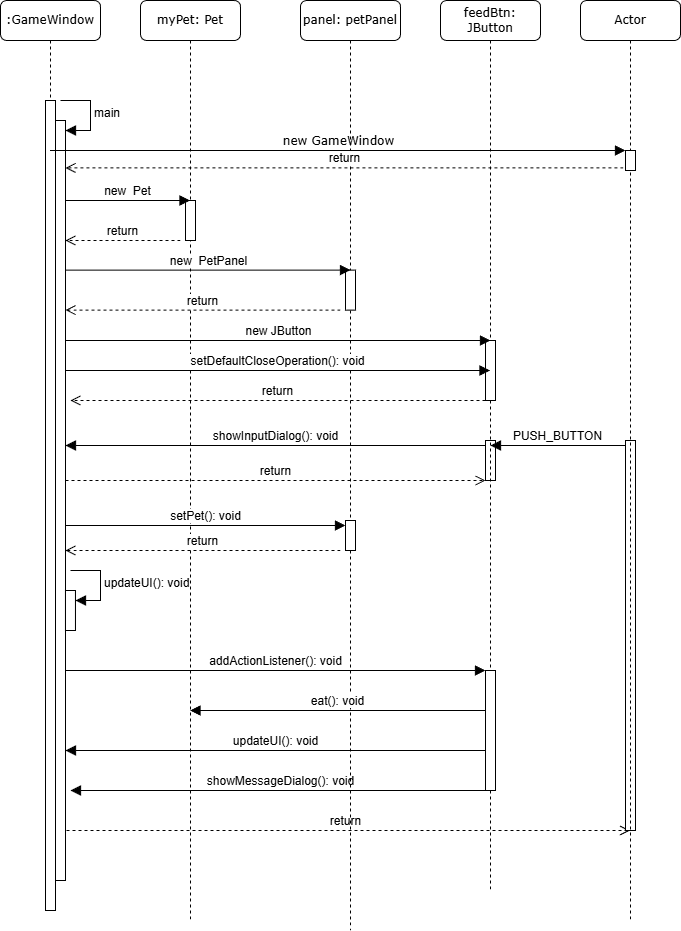

The diagram above was exported from draw.io. Its source (the exported page's mxGraphModel, read from the mxfile embedded in the PNG):
<mxGraphModel dx="1244" dy="1027" grid="1" gridSize="10" guides="1" tooltips="1" connect="1" arrows="1" fold="1" page="1" pageScale="1" pageWidth="1100" pageHeight="850" background="none" math="0" shadow="0">
  <root>
    <mxCell id="0" />
    <mxCell id="1" parent="0" />
    <mxCell id="pQi0H37LVdYmO1mB3V2N-14" parent="1" style="shape=umlLifeline;perimeter=lifelinePerimeter;whiteSpace=wrap;html=1;container=1;collapsible=0;recursiveResize=0;outlineConnect=0;rounded=1;shadow=0;comic=0;labelBackgroundColor=none;strokeWidth=1;fontFamily=Verdana;fontSize=12;align=center;" value="myPet: Pet" vertex="1">
      <mxGeometry height="920" width="100" x="290" y="730" as="geometry" />
    </mxCell>
    <mxCell id="pQi0H37LVdYmO1mB3V2N-15" parent="pQi0H37LVdYmO1mB3V2N-14" style="html=1;points=[];perimeter=orthogonalPerimeter;rounded=0;shadow=0;comic=0;labelBackgroundColor=none;strokeWidth=1;fontFamily=Verdana;fontSize=12;align=center;" value="" vertex="1">
      <mxGeometry height="40" width="10" x="45" y="200" as="geometry" />
    </mxCell>
    <mxCell id="pQi0H37LVdYmO1mB3V2N-56" edge="1" parent="pQi0H37LVdYmO1mB3V2N-14" style="html=1;verticalAlign=bottom;endArrow=open;dashed=1;endSize=8;curved=0;rounded=0;fontSize=12;" target="pQi0H37LVdYmO1mB3V2N-51" value="return">
      <mxGeometry relative="1" as="geometry">
        <mxPoint x="40" y="240" as="sourcePoint" />
        <mxPoint x="-40" y="240" as="targetPoint" />
      </mxGeometry>
    </mxCell>
    <mxCell id="pQi0H37LVdYmO1mB3V2N-80" edge="1" parent="pQi0H37LVdYmO1mB3V2N-14" style="html=1;verticalAlign=bottom;endArrow=open;dashed=1;endSize=8;curved=0;rounded=0;fontSize=12;" target="pQi0H37LVdYmO1mB3V2N-51" value="return">
      <mxGeometry relative="1" as="geometry">
        <mxPoint x="200" y="550" as="sourcePoint" />
        <mxPoint x="-70" y="545" as="targetPoint" />
      </mxGeometry>
    </mxCell>
    <mxCell id="pQi0H37LVdYmO1mB3V2N-84" edge="1" parent="pQi0H37LVdYmO1mB3V2N-14" style="html=1;verticalAlign=bottom;endArrow=block;curved=0;rounded=0;fontSize=12;startSize=8;endSize=8;" value="showMessageDialog(): void">
      <mxGeometry relative="1" width="80" as="geometry">
        <mxPoint x="350" y="790" as="sourcePoint" />
        <mxPoint x="-70" y="790" as="targetPoint" />
      </mxGeometry>
    </mxCell>
    <mxCell id="pQi0H37LVdYmO1mB3V2N-94" edge="1" parent="pQi0H37LVdYmO1mB3V2N-14" style="html=1;verticalAlign=bottom;endArrow=open;dashed=1;endSize=8;curved=0;rounded=0;fontSize=12;" target="pQi0H37LVdYmO1mB3V2N-19" value="return">
      <mxGeometry relative="1" as="geometry">
        <mxPoint x="-80" y="830" as="sourcePoint" />
        <mxPoint x="340" y="830" as="targetPoint" />
      </mxGeometry>
    </mxCell>
    <mxCell id="pQi0H37LVdYmO1mB3V2N-16" parent="1" style="shape=umlLifeline;perimeter=lifelinePerimeter;whiteSpace=wrap;html=1;container=1;collapsible=0;recursiveResize=0;outlineConnect=0;rounded=1;shadow=0;comic=0;labelBackgroundColor=none;strokeWidth=1;fontFamily=Verdana;fontSize=12;align=center;" value="panel: petPanel" vertex="1">
      <mxGeometry height="930" width="100" x="450" y="730" as="geometry" />
    </mxCell>
    <mxCell id="pQi0H37LVdYmO1mB3V2N-60" parent="pQi0H37LVdYmO1mB3V2N-16" style="html=1;points=[];perimeter=orthogonalPerimeter;rounded=0;shadow=0;comic=0;labelBackgroundColor=none;strokeWidth=1;fontFamily=Verdana;fontSize=12;align=center;" value="" vertex="1">
      <mxGeometry height="40" width="10" x="45" y="269.6" as="geometry" />
    </mxCell>
    <mxCell id="pQi0H37LVdYmO1mB3V2N-61" edge="1" parent="pQi0H37LVdYmO1mB3V2N-16" style="html=1;verticalAlign=bottom;endArrow=open;dashed=1;endSize=8;curved=0;rounded=0;fontSize=12;" target="pQi0H37LVdYmO1mB3V2N-51" value="return">
      <mxGeometry relative="1" as="geometry">
        <mxPoint x="40" y="309.5999999999999" as="sourcePoint" />
        <mxPoint x="-75" y="309.5999999999999" as="targetPoint" />
      </mxGeometry>
    </mxCell>
    <mxCell id="pQi0H37LVdYmO1mB3V2N-62" edge="1" parent="pQi0H37LVdYmO1mB3V2N-16" source="pQi0H37LVdYmO1mB3V2N-51" style="html=1;verticalAlign=bottom;endArrow=block;curved=0;rounded=0;fontSize=12;startSize=8;endSize=8;" value="new&amp;nbsp; PetPanel">
      <mxGeometry relative="1" width="80" as="geometry">
        <mxPoint x="-75" y="269.6" as="sourcePoint" />
        <mxPoint x="50" y="269.6" as="targetPoint" />
      </mxGeometry>
    </mxCell>
    <mxCell id="pQi0H37LVdYmO1mB3V2N-73" parent="pQi0H37LVdYmO1mB3V2N-16" style="html=1;points=[[0,0,0,0,5],[0,1,0,0,-5],[1,0,0,0,5],[1,1,0,0,-5]];perimeter=orthogonalPerimeter;outlineConnect=0;targetShapes=umlLifeline;portConstraint=eastwest;newEdgeStyle={&quot;curved&quot;:0,&quot;rounded&quot;:0};" value="" vertex="1">
      <mxGeometry height="30" width="10" x="45" y="520" as="geometry" />
    </mxCell>
    <mxCell id="pQi0H37LVdYmO1mB3V2N-82" edge="1" parent="pQi0H37LVdYmO1mB3V2N-16" style="html=1;verticalAlign=bottom;endArrow=block;curved=0;rounded=0;fontSize=12;startSize=8;endSize=8;" target="pQi0H37LVdYmO1mB3V2N-51" value="updateUI(): void">
      <mxGeometry relative="1" width="80" as="geometry">
        <mxPoint x="185" y="750" as="sourcePoint" />
        <mxPoint x="-110" y="750" as="targetPoint" />
      </mxGeometry>
    </mxCell>
    <mxCell id="pQi0H37LVdYmO1mB3V2N-79" edge="1" parent="pQi0H37LVdYmO1mB3V2N-16" style="html=1;verticalAlign=bottom;endArrow=open;dashed=1;endSize=8;curved=0;rounded=0;fontSize=12;" value="return">
      <mxGeometry relative="1" as="geometry">
        <mxPoint x="185" y="400" as="sourcePoint" />
        <mxPoint x="-230" y="400" as="targetPoint" />
      </mxGeometry>
    </mxCell>
    <mxCell id="pQi0H37LVdYmO1mB3V2N-89" parent="pQi0H37LVdYmO1mB3V2N-16" style="html=1;points=[[0,0,0,0,5],[0,1,0,0,-5],[1,0,0,0,5],[1,1,0,0,-5]];perimeter=orthogonalPerimeter;outlineConnect=0;targetShapes=umlLifeline;portConstraint=eastwest;newEdgeStyle={&quot;curved&quot;:0,&quot;rounded&quot;:0};" value="" vertex="1">
      <mxGeometry height="40" width="10" x="185" y="440" as="geometry" />
    </mxCell>
    <mxCell id="pQi0H37LVdYmO1mB3V2N-87" parent="pQi0H37LVdYmO1mB3V2N-16" style="html=1;points=[[0,0,0,0,5],[0,1,0,0,-5],[1,0,0,0,5],[1,1,0,0,-5]];perimeter=orthogonalPerimeter;outlineConnect=0;targetShapes=umlLifeline;portConstraint=eastwest;newEdgeStyle={&quot;curved&quot;:0,&quot;rounded&quot;:0};" value="" vertex="1">
      <mxGeometry height="390" width="10" x="325" y="440" as="geometry" />
    </mxCell>
    <mxCell id="pQi0H37LVdYmO1mB3V2N-88" edge="1" parent="pQi0H37LVdYmO1mB3V2N-16" source="pQi0H37LVdYmO1mB3V2N-87" style="html=1;verticalAlign=bottom;endArrow=block;curved=0;rounded=0;fontSize=12;startSize=8;endSize=8;exitX=0;exitY=0;exitDx=0;exitDy=5;exitPerimeter=0;" value="PUSH_BUTTON">
      <mxGeometry relative="1" width="80" as="geometry">
        <mxPoint x="200" y="440" as="sourcePoint" />
        <mxPoint x="190" y="445" as="targetPoint" />
      </mxGeometry>
    </mxCell>
    <mxCell id="pQi0H37LVdYmO1mB3V2N-91" edge="1" parent="pQi0H37LVdYmO1mB3V2N-16" source="pQi0H37LVdYmO1mB3V2N-89" style="html=1;verticalAlign=bottom;endArrow=block;curved=0;rounded=0;fontSize=12;startSize=8;endSize=8;exitX=0;exitY=0;exitDx=0;exitDy=5;exitPerimeter=0;" value="&lt;span style=&quot;text-align: left;&quot;&gt;showInputDialog(): void&lt;/span&gt;">
      <mxGeometry relative="1" width="80" as="geometry">
        <mxPoint x="105" y="450" as="sourcePoint" />
        <mxPoint x="-235" y="445" as="targetPoint" />
      </mxGeometry>
    </mxCell>
    <mxCell id="pQi0H37LVdYmO1mB3V2N-92" edge="1" parent="pQi0H37LVdYmO1mB3V2N-16" style="html=1;verticalAlign=bottom;endArrow=open;dashed=1;endSize=8;curved=0;rounded=0;fontSize=12;" target="pQi0H37LVdYmO1mB3V2N-89" value="return">
      <mxGeometry relative="1" as="geometry">
        <mxPoint x="-235" y="480" as="sourcePoint" />
        <mxPoint x="-230" y="479.5" as="targetPoint" />
      </mxGeometry>
    </mxCell>
    <mxCell id="pQi0H37LVdYmO1mB3V2N-18" parent="1" style="shape=umlLifeline;perimeter=lifelinePerimeter;whiteSpace=wrap;html=1;container=1;collapsible=0;recursiveResize=0;outlineConnect=0;rounded=1;shadow=0;comic=0;labelBackgroundColor=none;strokeWidth=1;fontFamily=Verdana;fontSize=12;align=center;" value="feedBtn: JButton" vertex="1">
      <mxGeometry height="890" width="100" x="590" y="730" as="geometry" />
    </mxCell>
    <mxCell id="pQi0H37LVdYmO1mB3V2N-66" parent="pQi0H37LVdYmO1mB3V2N-18" style="html=1;points=[[0,0,0,0,5],[0,1,0,0,-5],[1,0,0,0,5],[1,1,0,0,-5]];perimeter=orthogonalPerimeter;outlineConnect=0;targetShapes=umlLifeline;portConstraint=eastwest;newEdgeStyle={&quot;curved&quot;:0,&quot;rounded&quot;:0};" value="" vertex="1">
      <mxGeometry height="60" width="10" x="45" y="340" as="geometry" />
    </mxCell>
    <mxCell id="pQi0H37LVdYmO1mB3V2N-77" parent="pQi0H37LVdYmO1mB3V2N-18" style="html=1;points=[[0,0,0,0,5],[0,1,0,0,-5],[1,0,0,0,5],[1,1,0,0,-5]];perimeter=orthogonalPerimeter;outlineConnect=0;targetShapes=umlLifeline;portConstraint=eastwest;newEdgeStyle={&quot;curved&quot;:0,&quot;rounded&quot;:0};" value="" vertex="1">
      <mxGeometry height="120" width="10" x="45" y="670" as="geometry" />
    </mxCell>
    <mxCell id="pQi0H37LVdYmO1mB3V2N-78" edge="1" parent="pQi0H37LVdYmO1mB3V2N-18" source="pQi0H37LVdYmO1mB3V2N-51" style="html=1;verticalAlign=bottom;endArrow=block;curved=0;rounded=0;fontSize=12;startSize=8;endSize=8;" value="addActionListener(): void">
      <mxGeometry relative="1" width="80" as="geometry">
        <mxPoint x="-35" y="670" as="sourcePoint" />
        <mxPoint x="45" y="670" as="targetPoint" />
      </mxGeometry>
    </mxCell>
    <mxCell id="pQi0H37LVdYmO1mB3V2N-19" parent="1" style="shape=umlLifeline;perimeter=lifelinePerimeter;whiteSpace=wrap;html=1;container=1;collapsible=0;recursiveResize=0;outlineConnect=0;rounded=1;shadow=0;comic=0;labelBackgroundColor=none;strokeWidth=1;fontFamily=Verdana;fontSize=12;align=center;" value="Actor" vertex="1">
      <mxGeometry height="920" width="100" x="730" y="730" as="geometry" />
    </mxCell>
    <mxCell id="pQi0H37LVdYmO1mB3V2N-22" parent="1" style="shape=umlLifeline;perimeter=lifelinePerimeter;whiteSpace=wrap;html=1;container=1;collapsible=0;recursiveResize=0;outlineConnect=0;rounded=1;shadow=0;comic=0;labelBackgroundColor=none;strokeWidth=1;fontFamily=Verdana;fontSize=12;align=center;" value=":GameWindow" vertex="1">
      <mxGeometry height="910" width="100" x="150" y="730" as="geometry" />
    </mxCell>
    <mxCell id="pQi0H37LVdYmO1mB3V2N-23" parent="pQi0H37LVdYmO1mB3V2N-22" style="html=1;points=[];perimeter=orthogonalPerimeter;rounded=0;shadow=0;comic=0;labelBackgroundColor=none;strokeWidth=1;fontFamily=Verdana;fontSize=12;align=center;" value="" vertex="1">
      <mxGeometry height="810" width="10" x="45" y="100" as="geometry" />
    </mxCell>
    <mxCell id="pQi0H37LVdYmO1mB3V2N-51" parent="pQi0H37LVdYmO1mB3V2N-22" style="html=1;points=[[0,0,0,0,5],[0,1,0,0,-5],[1,0,0,0,5],[1,1,0,0,-5]];perimeter=orthogonalPerimeter;outlineConnect=0;targetShapes=umlLifeline;portConstraint=eastwest;newEdgeStyle={&quot;curved&quot;:0,&quot;rounded&quot;:0};" value="" vertex="1">
      <mxGeometry height="760" width="10" x="55" y="120" as="geometry" />
    </mxCell>
    <mxCell id="pQi0H37LVdYmO1mB3V2N-52" edge="1" parent="pQi0H37LVdYmO1mB3V2N-22" style="html=1;align=left;spacingLeft=2;endArrow=block;rounded=0;edgeStyle=orthogonalEdgeStyle;curved=0;rounded=0;fontSize=12;startSize=8;endSize=8;" target="pQi0H37LVdYmO1mB3V2N-51" value="main">
      <mxGeometry relative="1" as="geometry">
        <Array as="points">
          <mxPoint x="90" y="130" />
        </Array>
        <mxPoint x="60" y="100" as="sourcePoint" />
      </mxGeometry>
    </mxCell>
    <mxCell id="pQi0H37LVdYmO1mB3V2N-54" edge="1" parent="pQi0H37LVdYmO1mB3V2N-22" style="html=1;verticalAlign=bottom;endArrow=block;curved=0;rounded=0;fontSize=12;startSize=8;endSize=8;" target="pQi0H37LVdYmO1mB3V2N-14" value="new&amp;nbsp; Pet">
      <mxGeometry relative="1" width="80" as="geometry">
        <mxPoint x="65" y="200" as="sourcePoint" />
        <mxPoint x="145" y="200" as="targetPoint" />
      </mxGeometry>
    </mxCell>
    <mxCell id="pQi0H37LVdYmO1mB3V2N-75" parent="pQi0H37LVdYmO1mB3V2N-22" style="html=1;points=[[0,0,0,0,5],[0,1,0,0,-5],[1,0,0,0,5],[1,1,0,0,-5]];perimeter=orthogonalPerimeter;outlineConnect=0;targetShapes=umlLifeline;portConstraint=eastwest;newEdgeStyle={&quot;curved&quot;:0,&quot;rounded&quot;:0};" value="" vertex="1">
      <mxGeometry height="40" width="10" x="64.96000000000001" y="590" as="geometry" />
    </mxCell>
    <mxCell id="pQi0H37LVdYmO1mB3V2N-76" edge="1" parent="pQi0H37LVdYmO1mB3V2N-22" style="html=1;align=left;spacingLeft=2;endArrow=block;rounded=0;edgeStyle=orthogonalEdgeStyle;curved=0;rounded=0;fontSize=12;startSize=8;endSize=8;" target="pQi0H37LVdYmO1mB3V2N-75" value="updateUI(): void">
      <mxGeometry relative="1" as="geometry">
        <Array as="points">
          <mxPoint x="99.96000000000001" y="600" />
        </Array>
        <mxPoint x="69.96000000000001" y="570" as="sourcePoint" />
      </mxGeometry>
    </mxCell>
    <mxCell id="pQi0H37LVdYmO1mB3V2N-26" parent="1" style="html=1;points=[];perimeter=orthogonalPerimeter;rounded=0;shadow=0;comic=0;labelBackgroundColor=none;strokeWidth=1;fontFamily=Verdana;fontSize=12;align=center;" value="" vertex="1">
      <mxGeometry height="20" width="10" x="775" y="880" as="geometry" />
    </mxCell>
    <mxCell id="pQi0H37LVdYmO1mB3V2N-27" edge="1" parent="1" source="pQi0H37LVdYmO1mB3V2N-22" style="html=1;verticalAlign=bottom;endArrow=block;entryX=0;entryY=0;labelBackgroundColor=none;fontFamily=Verdana;fontSize=12;edgeStyle=elbowEdgeStyle;elbow=vertical;rounded=0;startSize=8;endSize=8;curved=1;" target="pQi0H37LVdYmO1mB3V2N-26" value="new GameWindow">
      <mxGeometry relative="1" as="geometry">
        <mxPoint x="645" y="880" as="sourcePoint" />
      </mxGeometry>
    </mxCell>
    <mxCell id="pQi0H37LVdYmO1mB3V2N-67" edge="1" parent="1" source="pQi0H37LVdYmO1mB3V2N-51" style="html=1;verticalAlign=bottom;endArrow=block;curved=0;rounded=0;fontSize=12;startSize=8;endSize=8;" value="new JButton">
      <mxGeometry relative="1" width="80" as="geometry">
        <mxPoint x="560" y="1070" as="sourcePoint" />
        <mxPoint x="640" y="1070" as="targetPoint" />
      </mxGeometry>
    </mxCell>
    <mxCell id="pQi0H37LVdYmO1mB3V2N-74" edge="1" parent="1" source="pQi0H37LVdYmO1mB3V2N-51" style="html=1;verticalAlign=bottom;endArrow=block;curved=0;rounded=0;fontSize=12;startSize=8;endSize=8;entryX=0;entryY=0;entryDx=0;entryDy=5;entryPerimeter=0;" target="pQi0H37LVdYmO1mB3V2N-73" value="setPet(): void">
      <mxGeometry relative="1" width="80" as="geometry">
        <mxPoint x="260" y="1250" as="sourcePoint" />
        <mxPoint x="340" y="1250" as="targetPoint" />
      </mxGeometry>
    </mxCell>
    <mxCell id="pQi0H37LVdYmO1mB3V2N-81" edge="1" parent="1" style="html=1;verticalAlign=bottom;endArrow=block;curved=0;rounded=0;fontSize=12;startSize=8;endSize=8;" value="eat(): void">
      <mxGeometry relative="1" width="80" as="geometry">
        <mxPoint x="635" y="1440" as="sourcePoint" />
        <mxPoint x="339.4473684210526" y="1440" as="targetPoint" />
      </mxGeometry>
    </mxCell>
    <mxCell id="pQi0H37LVdYmO1mB3V2N-86" edge="1" parent="1" source="pQi0H37LVdYmO1mB3V2N-26" style="html=1;verticalAlign=bottom;endArrow=open;dashed=1;endSize=8;curved=0;rounded=0;fontSize=12;exitX=-0.208;exitY=0.871;exitDx=0;exitDy=0;exitPerimeter=0;" target="pQi0H37LVdYmO1mB3V2N-51" value="return">
      <mxGeometry relative="1" as="geometry">
        <mxPoint x="510" y="910" as="sourcePoint" />
        <mxPoint x="430" y="910" as="targetPoint" />
      </mxGeometry>
    </mxCell>
    <mxCell id="pQi0H37LVdYmO1mB3V2N-69" edge="1" parent="1" style="html=1;verticalAlign=bottom;endArrow=block;curved=0;rounded=0;fontSize=12;startSize=8;endSize=8;" value="setDefaultCloseOperation(): void">
      <mxGeometry relative="1" width="80" as="geometry">
        <Array as="points">
          <mxPoint x="530" y="1100" />
        </Array>
        <mxPoint x="215" y="1100" as="sourcePoint" />
        <mxPoint x="639.5" y="1100" as="targetPoint" />
      </mxGeometry>
    </mxCell>
  </root>
</mxGraphModel>